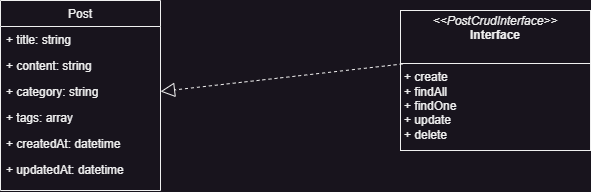

The diagram above was exported from draw.io. Its source (the exported page's mxGraphModel, read from the mxfile embedded in the PNG):
<mxGraphModel dx="989" dy="610" grid="1" gridSize="10" guides="1" tooltips="1" connect="1" arrows="1" fold="1" page="1" pageScale="1" pageWidth="827" pageHeight="1169" math="0" shadow="0">
  <root>
    <mxCell id="WIyWlLk6GJQsqaUBKTNV-0" />
    <mxCell id="WIyWlLk6GJQsqaUBKTNV-1" parent="WIyWlLk6GJQsqaUBKTNV-0" />
    <mxCell id="zkfFHV4jXpPFQw0GAbJ--17" value="Post" style="swimlane;fontStyle=0;align=center;verticalAlign=top;childLayout=stackLayout;horizontal=1;startSize=26;horizontalStack=0;resizeParent=1;resizeLast=0;collapsible=1;marginBottom=0;rounded=0;shadow=0;strokeWidth=1;" parent="WIyWlLk6GJQsqaUBKTNV-1" vertex="1">
      <mxGeometry x="120" y="110" width="160" height="190" as="geometry">
        <mxRectangle x="550" y="140" width="160" height="26" as="alternateBounds" />
      </mxGeometry>
    </mxCell>
    <mxCell id="zkfFHV4jXpPFQw0GAbJ--18" value="+ title: string" style="text;align=left;verticalAlign=top;spacingLeft=4;spacingRight=4;overflow=hidden;rotatable=0;points=[[0,0.5],[1,0.5]];portConstraint=eastwest;" parent="zkfFHV4jXpPFQw0GAbJ--17" vertex="1">
      <mxGeometry y="26" width="160" height="26" as="geometry" />
    </mxCell>
    <mxCell id="zkfFHV4jXpPFQw0GAbJ--19" value="+ content: string" style="text;align=left;verticalAlign=top;spacingLeft=4;spacingRight=4;overflow=hidden;rotatable=0;points=[[0,0.5],[1,0.5]];portConstraint=eastwest;rounded=0;shadow=0;html=0;" parent="zkfFHV4jXpPFQw0GAbJ--17" vertex="1">
      <mxGeometry y="52" width="160" height="26" as="geometry" />
    </mxCell>
    <mxCell id="zkfFHV4jXpPFQw0GAbJ--20" value="+ category: string" style="text;align=left;verticalAlign=top;spacingLeft=4;spacingRight=4;overflow=hidden;rotatable=0;points=[[0,0.5],[1,0.5]];portConstraint=eastwest;rounded=0;shadow=0;html=0;" parent="zkfFHV4jXpPFQw0GAbJ--17" vertex="1">
      <mxGeometry y="78" width="160" height="26" as="geometry" />
    </mxCell>
    <mxCell id="zkfFHV4jXpPFQw0GAbJ--21" value="+ tags: array" style="text;align=left;verticalAlign=top;spacingLeft=4;spacingRight=4;overflow=hidden;rotatable=0;points=[[0,0.5],[1,0.5]];portConstraint=eastwest;rounded=0;shadow=0;html=0;" parent="zkfFHV4jXpPFQw0GAbJ--17" vertex="1">
      <mxGeometry y="104" width="160" height="26" as="geometry" />
    </mxCell>
    <mxCell id="zkfFHV4jXpPFQw0GAbJ--22" value="+ createdAt: datetime" style="text;align=left;verticalAlign=top;spacingLeft=4;spacingRight=4;overflow=hidden;rotatable=0;points=[[0,0.5],[1,0.5]];portConstraint=eastwest;rounded=0;shadow=0;html=0;" parent="zkfFHV4jXpPFQw0GAbJ--17" vertex="1">
      <mxGeometry y="130" width="160" height="26" as="geometry" />
    </mxCell>
    <mxCell id="RVZzexVqvnXZfAsPwYbP-0" value="+ updatedAt: datetime" style="text;align=left;verticalAlign=top;spacingLeft=4;spacingRight=4;overflow=hidden;rotatable=0;points=[[0,0.5],[1,0.5]];portConstraint=eastwest;rounded=0;shadow=0;html=0;" vertex="1" parent="zkfFHV4jXpPFQw0GAbJ--17">
      <mxGeometry y="156" width="160" height="26" as="geometry" />
    </mxCell>
    <mxCell id="RVZzexVqvnXZfAsPwYbP-1" value="&lt;p style=&quot;margin:0px;margin-top:4px;text-align:center;&quot;&gt;&lt;i&gt;&amp;lt;&amp;lt;PostCrudInterface&amp;gt;&amp;gt;&lt;/i&gt;&lt;br&gt;&lt;b&gt;Interface&lt;/b&gt;&lt;/p&gt;&lt;p style=&quot;margin:0px;margin-left:4px;&quot;&gt;&lt;br&gt;&lt;/p&gt;&lt;hr size=&quot;1&quot; style=&quot;border-style:solid;&quot;&gt;&lt;p style=&quot;margin:0px;margin-left:4px;&quot;&gt;+ create&lt;/p&gt;&lt;p style=&quot;margin:0px;margin-left:4px;&quot;&gt;+ findAll&lt;br&gt;+ findOne&lt;/p&gt;&lt;p style=&quot;margin:0px;margin-left:4px;&quot;&gt;+ update&lt;/p&gt;&lt;p style=&quot;margin:0px;margin-left:4px;&quot;&gt;+ delete&lt;/p&gt;&lt;p style=&quot;margin:0px;margin-left:4px;&quot;&gt;&lt;br&gt;&lt;/p&gt;" style="verticalAlign=top;align=left;overflow=fill;html=1;whiteSpace=wrap;" vertex="1" parent="WIyWlLk6GJQsqaUBKTNV-1">
      <mxGeometry x="520" y="120" width="190" height="140" as="geometry" />
    </mxCell>
    <mxCell id="RVZzexVqvnXZfAsPwYbP-2" value="" style="endArrow=block;dashed=1;endFill=0;endSize=12;html=1;rounded=0;exitX=0.011;exitY=0.382;exitDx=0;exitDy=0;exitPerimeter=0;entryX=1;entryY=0.5;entryDx=0;entryDy=0;" edge="1" parent="WIyWlLk6GJQsqaUBKTNV-1" source="RVZzexVqvnXZfAsPwYbP-1" target="zkfFHV4jXpPFQw0GAbJ--20">
      <mxGeometry width="160" relative="1" as="geometry">
        <mxPoint x="260" y="230" as="sourcePoint" />
        <mxPoint x="420" y="230" as="targetPoint" />
      </mxGeometry>
    </mxCell>
  </root>
</mxGraphModel>